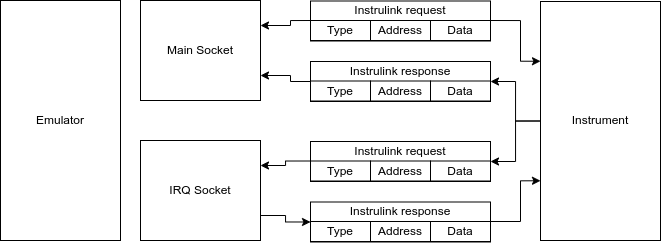

The diagram above was exported from draw.io. Its source (the exported page's mxGraphModel, read from the mxfile embedded in the PNG):
<mxGraphModel dx="856" dy="699" grid="1" gridSize="10" guides="1" tooltips="1" connect="1" arrows="1" fold="1" page="1" pageScale="1" pageWidth="850" pageHeight="1100" math="0" shadow="0">
  <root>
    <mxCell id="0" />
    <mxCell id="1" parent="0" />
    <mxCell id="XGsLt8vWqyCVI2hDo4Yo-7" value="" style="group" vertex="1" connectable="0" parent="1">
      <mxGeometry x="370" y="250" width="180" height="40.5" as="geometry" />
    </mxCell>
    <mxCell id="XGsLt8vWqyCVI2hDo4Yo-5" value="" style="rounded=0;whiteSpace=wrap;html=1;" vertex="1" parent="XGsLt8vWqyCVI2hDo4Yo-7">
      <mxGeometry y="0.5" width="180" height="40" as="geometry" />
    </mxCell>
    <mxCell id="XGsLt8vWqyCVI2hDo4Yo-1" value="Type" style="rounded=0;whiteSpace=wrap;html=1;" vertex="1" parent="XGsLt8vWqyCVI2hDo4Yo-7">
      <mxGeometry y="20" width="60" height="20" as="geometry" />
    </mxCell>
    <mxCell id="XGsLt8vWqyCVI2hDo4Yo-2" value="Address" style="rounded=0;whiteSpace=wrap;html=1;" vertex="1" parent="XGsLt8vWqyCVI2hDo4Yo-7">
      <mxGeometry x="60" y="20" width="60" height="20" as="geometry" />
    </mxCell>
    <mxCell id="XGsLt8vWqyCVI2hDo4Yo-3" style="edgeStyle=orthogonalEdgeStyle;rounded=0;orthogonalLoop=1;jettySize=auto;html=1;exitX=0.5;exitY=1;exitDx=0;exitDy=0;" edge="1" parent="XGsLt8vWqyCVI2hDo4Yo-7" source="XGsLt8vWqyCVI2hDo4Yo-2" target="XGsLt8vWqyCVI2hDo4Yo-2">
      <mxGeometry relative="1" as="geometry" />
    </mxCell>
    <mxCell id="XGsLt8vWqyCVI2hDo4Yo-4" value="Data" style="rounded=0;whiteSpace=wrap;html=1;" vertex="1" parent="XGsLt8vWqyCVI2hDo4Yo-7">
      <mxGeometry x="120" y="20" width="60" height="20" as="geometry" />
    </mxCell>
    <mxCell id="XGsLt8vWqyCVI2hDo4Yo-6" value="Instrulink request" style="text;html=1;strokeColor=none;fillColor=none;align=center;verticalAlign=middle;whiteSpace=wrap;rounded=0;" vertex="1" parent="XGsLt8vWqyCVI2hDo4Yo-7">
      <mxGeometry x="20" width="140" height="20" as="geometry" />
    </mxCell>
    <mxCell id="XGsLt8vWqyCVI2hDo4Yo-8" value="" style="group" vertex="1" connectable="0" parent="1">
      <mxGeometry x="370" y="310.5" width="180" height="40.5" as="geometry" />
    </mxCell>
    <mxCell id="XGsLt8vWqyCVI2hDo4Yo-9" value="" style="rounded=0;whiteSpace=wrap;html=1;" vertex="1" parent="XGsLt8vWqyCVI2hDo4Yo-8">
      <mxGeometry y="0.5" width="180" height="40" as="geometry" />
    </mxCell>
    <mxCell id="XGsLt8vWqyCVI2hDo4Yo-10" value="Type" style="rounded=0;whiteSpace=wrap;html=1;" vertex="1" parent="XGsLt8vWqyCVI2hDo4Yo-8">
      <mxGeometry y="20" width="60" height="20" as="geometry" />
    </mxCell>
    <mxCell id="XGsLt8vWqyCVI2hDo4Yo-11" value="Address" style="rounded=0;whiteSpace=wrap;html=1;" vertex="1" parent="XGsLt8vWqyCVI2hDo4Yo-8">
      <mxGeometry x="60" y="20" width="60" height="20" as="geometry" />
    </mxCell>
    <mxCell id="XGsLt8vWqyCVI2hDo4Yo-12" style="edgeStyle=orthogonalEdgeStyle;rounded=0;orthogonalLoop=1;jettySize=auto;html=1;exitX=0.5;exitY=1;exitDx=0;exitDy=0;" edge="1" parent="XGsLt8vWqyCVI2hDo4Yo-8" source="XGsLt8vWqyCVI2hDo4Yo-11" target="XGsLt8vWqyCVI2hDo4Yo-11">
      <mxGeometry relative="1" as="geometry" />
    </mxCell>
    <mxCell id="XGsLt8vWqyCVI2hDo4Yo-13" value="Data" style="rounded=0;whiteSpace=wrap;html=1;" vertex="1" parent="XGsLt8vWqyCVI2hDo4Yo-8">
      <mxGeometry x="120" y="20" width="60" height="20" as="geometry" />
    </mxCell>
    <mxCell id="XGsLt8vWqyCVI2hDo4Yo-14" value="Instrulink response" style="text;html=1;strokeColor=none;fillColor=none;align=center;verticalAlign=middle;whiteSpace=wrap;rounded=0;" vertex="1" parent="XGsLt8vWqyCVI2hDo4Yo-8">
      <mxGeometry x="20" width="140" height="20" as="geometry" />
    </mxCell>
    <mxCell id="XGsLt8vWqyCVI2hDo4Yo-15" value="" style="group" vertex="1" connectable="0" parent="1">
      <mxGeometry x="370" y="390.5" width="180" height="40.5" as="geometry" />
    </mxCell>
    <mxCell id="XGsLt8vWqyCVI2hDo4Yo-16" value="" style="rounded=0;whiteSpace=wrap;html=1;" vertex="1" parent="XGsLt8vWqyCVI2hDo4Yo-15">
      <mxGeometry y="0.5" width="180" height="40" as="geometry" />
    </mxCell>
    <mxCell id="XGsLt8vWqyCVI2hDo4Yo-17" value="Type" style="rounded=0;whiteSpace=wrap;html=1;" vertex="1" parent="XGsLt8vWqyCVI2hDo4Yo-15">
      <mxGeometry y="20" width="60" height="20" as="geometry" />
    </mxCell>
    <mxCell id="XGsLt8vWqyCVI2hDo4Yo-18" value="Address" style="rounded=0;whiteSpace=wrap;html=1;" vertex="1" parent="XGsLt8vWqyCVI2hDo4Yo-15">
      <mxGeometry x="60" y="20" width="60" height="20" as="geometry" />
    </mxCell>
    <mxCell id="XGsLt8vWqyCVI2hDo4Yo-19" style="edgeStyle=orthogonalEdgeStyle;rounded=0;orthogonalLoop=1;jettySize=auto;html=1;exitX=0.5;exitY=1;exitDx=0;exitDy=0;" edge="1" parent="XGsLt8vWqyCVI2hDo4Yo-15" source="XGsLt8vWqyCVI2hDo4Yo-18" target="XGsLt8vWqyCVI2hDo4Yo-18">
      <mxGeometry relative="1" as="geometry" />
    </mxCell>
    <mxCell id="XGsLt8vWqyCVI2hDo4Yo-20" value="Data" style="rounded=0;whiteSpace=wrap;html=1;" vertex="1" parent="XGsLt8vWqyCVI2hDo4Yo-15">
      <mxGeometry x="120" y="20" width="60" height="20" as="geometry" />
    </mxCell>
    <mxCell id="XGsLt8vWqyCVI2hDo4Yo-21" value="Instrulink request" style="text;html=1;strokeColor=none;fillColor=none;align=center;verticalAlign=middle;whiteSpace=wrap;rounded=0;" vertex="1" parent="XGsLt8vWqyCVI2hDo4Yo-15">
      <mxGeometry x="20" width="140" height="20" as="geometry" />
    </mxCell>
    <mxCell id="XGsLt8vWqyCVI2hDo4Yo-22" value="" style="group" vertex="1" connectable="0" parent="1">
      <mxGeometry x="370" y="451" width="180" height="40.5" as="geometry" />
    </mxCell>
    <mxCell id="XGsLt8vWqyCVI2hDo4Yo-23" value="" style="rounded=0;whiteSpace=wrap;html=1;" vertex="1" parent="XGsLt8vWqyCVI2hDo4Yo-22">
      <mxGeometry y="0.5" width="180" height="40" as="geometry" />
    </mxCell>
    <mxCell id="XGsLt8vWqyCVI2hDo4Yo-24" value="Type" style="rounded=0;whiteSpace=wrap;html=1;" vertex="1" parent="XGsLt8vWqyCVI2hDo4Yo-22">
      <mxGeometry y="20" width="60" height="20" as="geometry" />
    </mxCell>
    <mxCell id="XGsLt8vWqyCVI2hDo4Yo-25" value="Address" style="rounded=0;whiteSpace=wrap;html=1;" vertex="1" parent="XGsLt8vWqyCVI2hDo4Yo-22">
      <mxGeometry x="60" y="20" width="60" height="20" as="geometry" />
    </mxCell>
    <mxCell id="XGsLt8vWqyCVI2hDo4Yo-26" style="edgeStyle=orthogonalEdgeStyle;rounded=0;orthogonalLoop=1;jettySize=auto;html=1;exitX=0.5;exitY=1;exitDx=0;exitDy=0;" edge="1" parent="XGsLt8vWqyCVI2hDo4Yo-22" source="XGsLt8vWqyCVI2hDo4Yo-25" target="XGsLt8vWqyCVI2hDo4Yo-25">
      <mxGeometry relative="1" as="geometry" />
    </mxCell>
    <mxCell id="XGsLt8vWqyCVI2hDo4Yo-27" value="Data" style="rounded=0;whiteSpace=wrap;html=1;" vertex="1" parent="XGsLt8vWqyCVI2hDo4Yo-22">
      <mxGeometry x="120" y="20" width="60" height="20" as="geometry" />
    </mxCell>
    <mxCell id="XGsLt8vWqyCVI2hDo4Yo-28" value="Instrulink response" style="text;html=1;strokeColor=none;fillColor=none;align=center;verticalAlign=middle;whiteSpace=wrap;rounded=0;" vertex="1" parent="XGsLt8vWqyCVI2hDo4Yo-22">
      <mxGeometry x="20" width="140" height="20" as="geometry" />
    </mxCell>
    <mxCell id="XGsLt8vWqyCVI2hDo4Yo-37" style="edgeStyle=orthogonalEdgeStyle;rounded=0;orthogonalLoop=1;jettySize=auto;html=1;exitX=0;exitY=0.5;exitDx=0;exitDy=0;entryX=1;entryY=0.75;entryDx=0;entryDy=0;" edge="1" parent="1" source="XGsLt8vWqyCVI2hDo4Yo-9" target="XGsLt8vWqyCVI2hDo4Yo-29">
      <mxGeometry relative="1" as="geometry">
        <mxPoint x="340" y="360" as="targetPoint" />
        <Array as="points">
          <mxPoint x="350" y="331" />
          <mxPoint x="350" y="325" />
        </Array>
      </mxGeometry>
    </mxCell>
    <mxCell id="XGsLt8vWqyCVI2hDo4Yo-29" value="Main Socket" style="rounded=0;whiteSpace=wrap;html=1;" vertex="1" parent="1">
      <mxGeometry x="200" y="250" width="120" height="100" as="geometry" />
    </mxCell>
    <mxCell id="XGsLt8vWqyCVI2hDo4Yo-42" style="edgeStyle=orthogonalEdgeStyle;rounded=0;orthogonalLoop=1;jettySize=auto;html=1;exitX=1;exitY=0.75;exitDx=0;exitDy=0;entryX=0;entryY=0.5;entryDx=0;entryDy=0;" edge="1" parent="1" source="XGsLt8vWqyCVI2hDo4Yo-30" target="XGsLt8vWqyCVI2hDo4Yo-23">
      <mxGeometry relative="1" as="geometry" />
    </mxCell>
    <mxCell id="XGsLt8vWqyCVI2hDo4Yo-30" value="IRQ Socket" style="rounded=0;whiteSpace=wrap;html=1;" vertex="1" parent="1">
      <mxGeometry x="200" y="390" width="120" height="100" as="geometry" />
    </mxCell>
    <mxCell id="XGsLt8vWqyCVI2hDo4Yo-36" style="edgeStyle=orthogonalEdgeStyle;rounded=0;orthogonalLoop=1;jettySize=auto;html=1;exitX=0;exitY=0.5;exitDx=0;exitDy=0;entryX=1;entryY=0.5;entryDx=0;entryDy=0;" edge="1" parent="1" source="XGsLt8vWqyCVI2hDo4Yo-31" target="XGsLt8vWqyCVI2hDo4Yo-9">
      <mxGeometry relative="1" as="geometry">
        <Array as="points">
          <mxPoint x="575" y="371" />
          <mxPoint x="575" y="331" />
        </Array>
      </mxGeometry>
    </mxCell>
    <mxCell id="XGsLt8vWqyCVI2hDo4Yo-39" style="edgeStyle=orthogonalEdgeStyle;rounded=0;orthogonalLoop=1;jettySize=auto;html=1;exitX=0;exitY=0.5;exitDx=0;exitDy=0;entryX=1;entryY=0.5;entryDx=0;entryDy=0;" edge="1" parent="1" source="XGsLt8vWqyCVI2hDo4Yo-31" target="XGsLt8vWqyCVI2hDo4Yo-16">
      <mxGeometry relative="1" as="geometry" />
    </mxCell>
    <mxCell id="XGsLt8vWqyCVI2hDo4Yo-31" value="Instrument" style="rounded=0;whiteSpace=wrap;html=1;" vertex="1" parent="1">
      <mxGeometry x="600" y="251" width="120" height="239" as="geometry" />
    </mxCell>
    <mxCell id="XGsLt8vWqyCVI2hDo4Yo-32" style="edgeStyle=orthogonalEdgeStyle;rounded=0;orthogonalLoop=1;jettySize=auto;html=1;exitX=1;exitY=0;exitDx=0;exitDy=0;entryX=0;entryY=0.25;entryDx=0;entryDy=0;" edge="1" parent="1" source="XGsLt8vWqyCVI2hDo4Yo-4" target="XGsLt8vWqyCVI2hDo4Yo-31">
      <mxGeometry relative="1" as="geometry">
        <Array as="points">
          <mxPoint x="580" y="270" />
          <mxPoint x="580" y="311" />
        </Array>
      </mxGeometry>
    </mxCell>
    <mxCell id="XGsLt8vWqyCVI2hDo4Yo-34" style="edgeStyle=orthogonalEdgeStyle;rounded=0;orthogonalLoop=1;jettySize=auto;html=1;exitX=0;exitY=0;exitDx=0;exitDy=0;entryX=1;entryY=0.25;entryDx=0;entryDy=0;" edge="1" parent="1" source="XGsLt8vWqyCVI2hDo4Yo-1" target="XGsLt8vWqyCVI2hDo4Yo-29">
      <mxGeometry relative="1" as="geometry">
        <mxPoint x="340" y="300" as="targetPoint" />
        <Array as="points">
          <mxPoint x="350" y="270" />
          <mxPoint x="350" y="275" />
        </Array>
      </mxGeometry>
    </mxCell>
    <mxCell id="XGsLt8vWqyCVI2hDo4Yo-40" style="edgeStyle=orthogonalEdgeStyle;rounded=0;orthogonalLoop=1;jettySize=auto;html=1;exitX=1;exitY=0;exitDx=0;exitDy=0;entryX=0;entryY=0.75;entryDx=0;entryDy=0;" edge="1" parent="1" source="XGsLt8vWqyCVI2hDo4Yo-27" target="XGsLt8vWqyCVI2hDo4Yo-31">
      <mxGeometry relative="1" as="geometry">
        <Array as="points">
          <mxPoint x="580" y="471" />
          <mxPoint x="580" y="430" />
        </Array>
      </mxGeometry>
    </mxCell>
    <mxCell id="XGsLt8vWqyCVI2hDo4Yo-41" style="edgeStyle=orthogonalEdgeStyle;rounded=0;orthogonalLoop=1;jettySize=auto;html=1;exitX=0;exitY=0;exitDx=0;exitDy=0;entryX=1;entryY=0.25;entryDx=0;entryDy=0;" edge="1" parent="1" source="XGsLt8vWqyCVI2hDo4Yo-17" target="XGsLt8vWqyCVI2hDo4Yo-30">
      <mxGeometry relative="1" as="geometry">
        <Array as="points">
          <mxPoint x="345" y="411" />
          <mxPoint x="345" y="415" />
        </Array>
      </mxGeometry>
    </mxCell>
    <mxCell id="XGsLt8vWqyCVI2hDo4Yo-43" value="Emulator" style="rounded=0;whiteSpace=wrap;html=1;" vertex="1" parent="1">
      <mxGeometry x="60" y="250" width="120" height="240" as="geometry" />
    </mxCell>
  </root>
</mxGraphModel>